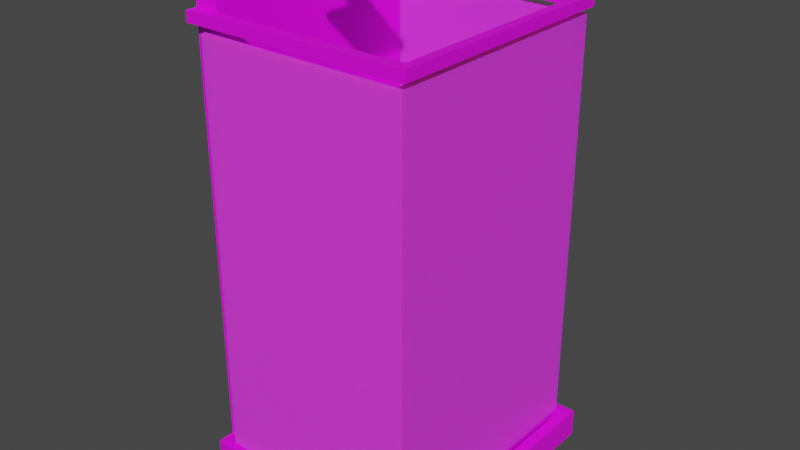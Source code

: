 # Source: regadera.blend  (saved by Blender 2.93.21; exported with 4.5.12 LTS)
import bpy
from mathutils import Matrix  # noqa: F401  (used for matrix-valued properties, if any)

bpy.ops.wm.read_factory_settings(use_empty=True)
scene = bpy.context.scene
scene.name = 'Scene'

# ---- collections
col_collection = bpy.data.collections.new('Collection'); scene.collection.children.link(col_collection)
col_collection_2 = bpy.data.collections.new('Collection 2'); scene.collection.children.link(col_collection_2)

# ---- images (referenced by path relative to the original .blend; pixels are not part of the script)
import os
ASSET_DIR = os.environ.get("B2B_ASSET_DIR", "")  # directory of the original .blend (textures are referenced by path, not embedded)
HERE = os.path.dirname(os.path.abspath(__file__))  # packed textures are extracted next to this script under _unpacked/

def load_image(name, relpath, width, height, colorspace="sRGB"):
    """Load a texture the original file referenced (path relative to the .blend, or extracted next to this script)."""
    p = next((c for c in (os.path.join(HERE, relpath), os.path.join(ASSET_DIR, relpath)) if relpath and os.path.exists(c)), "")
    if p:
        img = bpy.data.images.load(p, check_existing=True)
        img.name = name
    else:  # same state as the original file: an image datablock whose file is absent (Cycles renders it pink)
        img = bpy.data.images.new(name, width, height)
        img.source = "FILE"
        img.filepath = "//" + (relpath or name)
    img.colorspace_settings.name = colorspace
    return img
img_material_regadera = load_image('material_regadera', 'material_regadera.png', 1024, 1024, 'sRGB')
img_persiiana = load_image('persiiana', 'persiiana.png', 1024, 1024, 'sRGB')

# ---- materials (node trees are filled in below, after node groups)
mat_material_001 = bpy.data.materials.new('Material.001')
mat_material = bpy.data.materials.new('Material')

# ---- material node trees
mat_material_001.use_nodes = True; mat_material_001.node_tree.nodes.clear()
_N = mat_material_001.node_tree.nodes; _L = mat_material_001.node_tree.links
n0 = _N.new('ShaderNodeBsdfPrincipled'); n0.name = 'Principled BSDF'; n0.location = (10, 300)
n0.distribution = 'GGX'
n0.subsurface_method = 'BURLEY'
n0.inputs[3].default_value = 1.45
n0.inputs[27].default_value = (0.0, 0.0, 0.0, 1.0)
n0.inputs[28].default_value = 1.0
n1 = _N.new('ShaderNodeOutputMaterial'); n1.name = 'Material Output'; n1.location = (300, 300)
n2 = _N.new('ShaderNodeTexImage'); n2.name = 'Imagen'; n2.location = (-280, 280)
n2.image = img_material_regadera
_L.new(n0.outputs[0], n1.inputs[0])
_L.new(n2.outputs[0], n0.inputs[0])
n1.is_active_output = True
mat_material.use_nodes = True; mat_material.node_tree.nodes.clear()
_N = mat_material.node_tree.nodes; _L = mat_material.node_tree.links
n0 = _N.new('ShaderNodeBsdfPrincipled'); n0.name = 'Principled BSDF'; n0.location = (10, 300)
n0.distribution = 'GGX'
n0.subsurface_method = 'BURLEY'
n0.inputs[3].default_value = 1.45
n0.inputs[8].default_value = 1.0
n0.inputs[10].default_value = 0.1182
n0.inputs[13].default_value = 0.8182
n0.inputs[27].default_value = (0.0, 0.0, 0.0, 1.0)
n0.inputs[28].default_value = 1.0
n1 = _N.new('ShaderNodeTexImage'); n1.name = 'Imagen'; n1.location = (-408, 221)
n1.image = img_persiiana
n2 = _N.new('ShaderNodeOutputMaterial'); n2.name = 'Material Output'; n2.location = (321, 325)
n3 = _N.new('ShaderNodeMix'); n3.name = 'Mix'; n3.location = (-160, 180)
n3.data_type = 'RGBA'
n3.inputs[0].default_value = 0.1182
n3.inputs[7].default_value = (0.1565, 0.376, 0.8, 1.0)
_L.new(n0.outputs[0], n2.inputs[0])
_L.new(n1.outputs[0], n3.inputs[6])
_L.new(n3.outputs[2], n0.inputs[0])
n2.is_active_output = True

# ---- world
world_world = bpy.data.worlds.new('World'); scene.world = world_world
world_world.use_nodes = True; world_world.node_tree.nodes.clear()
_N = world_world.node_tree.nodes; _L = world_world.node_tree.links
n0 = _N.new('ShaderNodeOutputWorld'); n0.name = 'World Output'; n0.location = (300, 300)
n1 = _N.new('ShaderNodeBackground'); n1.name = 'Background'; n1.location = (10, 300)
n1.inputs[0].default_value = (0.05088, 0.05088, 0.05088, 1.0)
_L.new(n1.outputs[0], n0.inputs[0])
n0.is_active_output = True
world_world.color = (0.05088, 0.05088, 0.05088)
world_world.use_sun_shadow = False
world_world.sun_shadow_jitter_overblur = 0.0

# ---- meshes
me_cubo_012 = bpy.data.meshes.new('Cubo.012')
me_cubo_012.from_pydata([(-1.28, -1.38, -1.0), (-1.28, -1.38, -0.6547), (-1.28, -0.0923, 5.113), (-1.28, -0.0923, 4.94), (1.48, -1.38, -1.0), (1.48, -1.38, -0.6547), (-1.28, -0.0923, 4.812), (1.48, -0.0923, -1.0), (-1.28, -0.0923, -0.6547), (-0.9894, -0.0923, 5.113), (-0.9894, -1.38, -1.0), (-0.9894, -1.38, -0.6547), (-1.28, -1.38, 4.812), (-0.9894, -0.0923, 4.94), (-0.9894, -1.38, 4.812), (-0.9894, -0.0923, 4.812), (-1.28, -1.38, 4.94), (-0.9894, -0.0923, -1.0), (-0.9894, -1.38, 4.94), (-0.9894, -0.0923, -0.6547), (-1.28, -1.38, 5.113), (1.48, -0.0923, -0.6547), (-0.9894, -1.38, 5.113), (-1.28, -0.0923, -1.0), (-1.28, 0.0, -1.0), (-1.28, 0.0, -0.6547), (1.48, 0.0, -1.0), (1.48, 0.0, -0.6547), (-0.9894, 0.0, -0.6547), (-0.9894, 0.0, -1.0), (-1.28, 0.0, 4.812), (-0.9894, 0.0, 4.812), (-1.28, 0.0, 4.94), (-0.9894, 0.0, 4.94), (-1.28, 0.0, 5.113), (-0.9894, 0.0, 5.113), (-0.3034, -0.0923, 4.812), (-0.3034, -0.0923, 4.94), (-0.3034, 0.0, 4.94), (-0.3034, 0.0, 4.812), (-0.4062, -0.0923, 4.812), (-0.4062, -0.0923, 4.94), (-0.4062, 0.0, 4.812), (-0.4062, 0.0, 4.94), (-0.3034, 0.0, 4.694), (-0.3034, -0.0923, 4.694), (-0.4062, -0.0923, 4.694), (-0.4062, 0.0, 4.694), (-0.3034, 0.0, 4.625), (-0.3034, -0.0923, 4.625), (-0.4062, -0.0923, 4.625), (-0.4062, 0.0, 4.625), (-0.1081, 0.0, 4.625), (-0.1081, -0.0923, 4.625), (-0.1081, 0.0, 4.694), (-0.1081, -0.0923, 4.694), (-0.6026, 0.0, 4.694), (-0.6026, -0.0923, 4.694), (-0.6026, 0.0, 4.625), (-0.6026, -0.0923, 4.625), (-0.4062, -0.3424, 4.694), (-0.3034, -0.3424, 4.694), (-0.4062, -0.3424, 4.625), (-0.3034, -0.3424, 4.625), (-0.1081, -0.3424, 4.625), (-0.1081, -0.3424, 4.694), (-0.6026, -0.3424, 4.625), (-0.6026, -0.3424, 4.694), (1.367, -1.38, 4.526), (1.367, -1.38, 4.399), (1.367, -1.521, 4.526), (1.367, -1.521, 4.399), (1.48, -1.38, 4.526), (1.48, -1.38, 4.399), (1.48, -1.521, 4.526), (1.48, -1.521, 4.399), (1.367, 0.001106, 4.526), (1.367, 0.001106, 4.399), (1.48, 0.001106, 4.526), (1.48, 0.001106, 4.399), (-0.9894, -1.519, 4.4), (-0.9894, -1.519, 4.525), (-0.9894, -1.38, 4.525), (-0.9894, -1.38, 4.4), (-1.28, -0.0923, 4.4), (-1.28, -1.38, 4.4), (-1.28, -1.584, -0.6547), (-0.9894, -0.0923, 4.4), (-0.9894, 0.0, 4.4), (-1.28, 0.0, 4.4), (-1.28, -0.0923, 4.525), (-1.28, -1.38, 4.525), (1.48, -1.584, -0.6547), (-0.9894, -0.0923, 4.525), (-0.9894, 0.0, 4.525), (-1.28, 0.0, 4.525), (-1.28, -1.584, -1.0), (-1.28, -1.519, 4.4), (-1.28, -1.519, 4.525), (1.48, -1.584, -1.0), (-0.9894, -1.584, -1.0), (-0.9894, -1.584, -0.6547), (1.618, -0.0923, -0.6547), (1.618, -0.0923, -1.0), (1.618, -1.38, -0.6547), (1.618, -1.38, -1.0), (1.618, -1.584, -0.6547), (1.618, 0.0, -1.0), (1.618, 0.0, -0.6547), (1.618, -1.584, -1.0), (1.48, -0.0923, -0.874), (1.48, -1.38, -0.874), (-0.9894, -0.0923, -0.874), (-0.9894, -1.38, -0.874), (-0.9894, 0.0, -0.874), (1.48, 0.0, -0.874), (0.2058, -0.0923, -1.0), (-0.6525, -1.38, -1.0), (-0.6525, -1.38, -0.6547), (0.2058, 0.0, -1.0), (-0.6525, -1.584, -0.6547), (-0.6525, -1.584, -1.0), (0.2058, -0.0923, -0.9496), (-0.6525, -1.38, -0.874), (0.2058, 0.0, -0.9496), (1.23, -1.38, -1.0), (1.23, -1.584, -1.0), (0.3754, -0.0923, -0.9496), (0.3754, 0.0, -0.9496), (0.3754, -0.0923, -1.0), (1.23, -1.38, -0.6547), (0.3754, 0.0, -1.0), (1.23, -1.584, -0.6547), (1.23, -1.38, -0.874), (-1.28, -0.0923, 2.402), (-1.28, -1.38, 2.402), (-0.9894, -0.0923, 2.402), (-0.9894, 0.0, 2.402), (-1.28, 0.0, 2.402), (-0.9894, -1.38, 2.402), (-1.28, -0.0923, 2.304), (-1.28, -1.38, 2.304), (-0.9894, -0.0923, 2.304), (-0.9894, 0.0, 2.304), (-1.28, 0.0, 2.304), (-0.9894, -1.38, 2.304), (-1.28, -0.754, -1.0), (1.48, -0.754, -0.6547), (-0.9894, -0.754, -0.6547), (-0.9894, -0.754, -1.0), (-0.9894, -0.754, 4.812), (-0.9894, -0.754, 4.94), (-1.28, -0.754, 5.113), (-1.28, -0.754, 4.94), (-1.28, -0.754, 4.812), (-0.9894, -0.754, 5.113), (1.48, -0.754, -1.0), (-1.28, -0.754, -0.6547), (-1.28, -0.754, 4.4), (-0.9894, -0.754, 4.4), (-1.28, -0.754, 4.525), (-0.9894, -0.754, 4.525), (1.618, -0.754, -0.6547), (1.618, -0.754, -1.0), (1.48, -0.754, -0.874), (-0.9894, -0.754, -0.874), (-0.2985, -0.754, -0.9052), (-0.2985, -0.754, -1.0), (0.8775, -0.754, -0.9052), (0.8775, -0.754, -1.0), (-1.28, -0.754, 2.402), (-0.9894, -0.754, 2.402), (-0.9894, -0.754, 2.304), (-1.28, -0.754, 2.304), (-1.28, -0.6745, 5.113), (-1.28, -0.6745, 4.94), (-1.28, -0.6745, 4.812), (1.48, -0.6745, -1.0), (-1.28, -0.6745, -0.6547), (-1.28, -0.6745, 4.4), (-1.28, -0.6745, 4.525), (1.618, -0.6745, -1.0), (-1.28, -0.6745, 2.402), (-1.28, -0.6745, 2.304), (-1.28, -0.6745, -1.0), (1.48, -0.6745, -0.6547), (-0.9894, -0.6745, -0.6547), (-0.9894, -0.6745, -1.0), (-0.9894, -0.6745, 4.812), (-0.9894, -0.6745, 4.94), (-0.9894, -0.6745, 5.113), (-0.9894, -0.6745, 4.4), (-0.9894, -0.6745, 4.525), (1.618, -0.6745, -0.6547), (1.48, -0.6745, -0.874), (-0.9894, -0.6745, -0.874), (-0.1555, -0.6745, -0.9178), (-0.1555, -0.6745, -1.0), (0.7351, -0.6745, -0.9178), (0.7351, -0.6745, -1.0), (-0.9894, -0.6745, 2.402), (-0.9894, -0.6745, 2.304), (-0.8889, -0.6745, 2.402), (-0.8889, -0.754, 2.402), (-0.8889, -0.6745, 2.304), (-0.8889, -0.754, 2.304), (-0.8422, -0.6745, 2.402), (-0.8422, -0.754, 2.402), (-0.8422, -0.6745, 2.304), (-0.8422, -0.754, 2.304), (-0.8889, -0.9111, 2.304), (-0.8889, -0.9111, 2.402), (-0.8422, -0.9111, 2.304), (-0.8422, -0.9111, 2.402)], [], [(15, 31, 42, 40), (13, 15, 40, 41), (99, 4, 105, 109), (11, 1, 86, 101), (169, 156, 4, 125), (21, 27, 115, 110), (160, 91, 12, 154), (118, 11, 101, 120), (43, 41, 37, 38), (50, 51, 48, 49), (36, 39, 38, 37), (91, 82, 14, 12), (131, 26, 7, 129), (146, 149, 10, 0), (95, 90, 6, 30), (81, 80, 71, 70), (154, 12, 16, 153), (16, 18, 22, 20), (130, 5, 111, 133), (155, 152, 20, 22), (24, 29, 17, 23), (30, 6, 3, 32), (41, 40, 36, 37), (35, 34, 2, 9), (13, 33, 35, 9), (93, 94, 31, 15), (32, 3, 2, 34), (153, 16, 20, 152), (188, 15, 13, 189), (189, 13, 9, 190), (192, 93, 15, 188), (23, 8, 25, 24), (33, 13, 41, 43), (61, 60, 62, 63), (36, 40, 46, 45), (39, 36, 45, 44), (40, 42, 47, 46), (59, 50, 62, 66), (49, 48, 52, 53), (54, 55, 53, 52), (49, 53, 64, 63), (57, 56, 58, 59), (44, 45, 55, 54), (46, 47, 56, 57), (45, 46, 60, 61), (51, 50, 59, 58), (61, 63, 64, 65), (62, 60, 67, 66), (57, 59, 66, 67), (55, 45, 61, 65), (50, 49, 63, 62), (46, 57, 67, 60), (53, 55, 65, 64), (68, 70, 74, 72), (83, 82, 68, 69), (82, 81, 70, 68), (80, 83, 69, 71), (73, 72, 74, 75), (68, 72, 78, 76), (71, 69, 73, 75), (70, 71, 75, 74), (69, 68, 76, 77), (73, 69, 77, 79), (72, 73, 79, 78), (121, 120, 101, 100), (12, 14, 18, 16), (184, 178, 8, 23), (136, 137, 88, 87), (138, 134, 84, 89), (135, 139, 83, 85), (200, 136, 87, 191), (170, 135, 85, 158), (87, 88, 94, 93), (89, 84, 90, 95), (100, 101, 86, 96), (191, 87, 93, 192), (97, 80, 81, 98), (85, 83, 80, 97), (82, 91, 98, 81), (91, 85, 97, 98), (7, 26, 107, 103), (0, 10, 100, 96), (1, 0, 96, 86), (125, 4, 99, 126), (158, 85, 91, 160), (107, 108, 102, 103), (105, 104, 106, 109), (27, 21, 102, 108), (92, 99, 109, 106), (163, 162, 104, 105), (5, 92, 106, 104), (177, 7, 103, 181), (147, 5, 104, 162), (124, 114, 112, 122), (28, 19, 112, 114), (166, 165, 113, 123), (148, 11, 113, 165), (128, 124, 122, 127), (185, 21, 110, 194), (10, 117, 121, 100), (126, 132, 120, 121), (11, 118, 123, 113), (29, 119, 116, 17), (130, 118, 120, 132), (168, 166, 123, 133), (5, 130, 132, 92), (99, 92, 132, 126), (149, 167, 117, 10), (115, 128, 127, 110), (117, 125, 126, 121), (118, 130, 133, 123), (119, 131, 129, 116), (164, 168, 133, 111), (167, 169, 125, 117), (173, 141, 135, 170), (201, 142, 136, 200), (141, 145, 139, 135), (144, 140, 134, 138), (142, 143, 137, 136), (19, 28, 143, 142), (25, 8, 140, 144), (1, 11, 145, 141), (186, 19, 142, 201), (157, 1, 141, 173), (178, 157, 173, 183), (11, 148, 172, 145), (145, 172, 171, 139), (183, 173, 170, 182), (197, 199, 169, 167), (194, 198, 168, 164), (187, 197, 167, 149), (198, 196, 166, 168), (5, 147, 164, 111), (186, 148, 165, 195), (196, 195, 165, 166), (185, 147, 162, 193), (4, 156, 163, 105), (181, 193, 162, 163), (179, 158, 160, 180), (83, 159, 161, 82), (182, 170, 158, 179), (139, 171, 159, 83), (0, 1, 157, 146), (82, 161, 150, 14), (18, 151, 155, 22), (14, 150, 151, 18), (175, 153, 152, 174), (190, 174, 152, 155), (176, 154, 153, 175), (184, 187, 149, 146), (180, 160, 154, 176), (199, 177, 156, 169), (129, 7, 177, 199), (90, 180, 176, 6), (23, 17, 187, 184), (6, 176, 175, 3), (9, 2, 174, 190), (3, 175, 174, 2), (134, 182, 179, 84), (84, 179, 180, 90), (103, 102, 193, 181), (21, 185, 193, 102), (122, 112, 195, 196), (19, 186, 195, 112), (127, 122, 196, 198), (17, 116, 197, 187), (110, 127, 198, 194), (116, 129, 199, 197), (140, 183, 182, 134), (8, 178, 183, 140), (148, 186, 201, 172), (200, 171, 203, 202), (147, 185, 194, 164), (156, 177, 181, 163), (159, 191, 192, 161), (171, 200, 191, 159), (146, 157, 178, 184), (161, 192, 188, 150), (151, 189, 190, 155), (150, 188, 189, 151), (204, 202, 206, 208), (171, 172, 205, 203), (172, 201, 204, 205), (201, 200, 202, 204), (209, 208, 206, 207), (205, 204, 208, 209), (205, 209, 212, 210), (202, 203, 207, 206), (211, 210, 212, 213), (209, 207, 213, 212), (207, 203, 211, 213), (203, 205, 210, 211)])
_uv = me_cubo_012.uv_layers.new(name='MapaUV')
_uv.uv.foreach_set('vector', [0.5581, 0.7636, 0.5699, 0.7636, 0.5699, 0.8378, 0.5581, 0.8378, 0.7536, 0.746, 0.7699, 0.746, 0.7699, 0.8203, 0.7536, 0.8203, 0.4031, 0.3565, 0.4291, 0.3565, 0.4291, 0.3741, 0.4031, 0.3741, 0.5788, 0.4214, 0.5788, 0.3843, 0.6048, 0.3843, 0.6048, 0.4214, 0.5088, 0.2798, 0.5088, 0.3565, 0.4291, 0.3565, 0.4291, 0.3247, 0.6624, 0.7578, 0.6624, 0.746, 0.6903, 0.746, 0.6903, 0.7578, 0.1109, 0.07998, 0.03114, 0.07998, 0.03114, 0.04343, 0.1109, 0.04343, 0.5788, 0.4642, 0.5788, 0.4214, 0.6048, 0.4214, 0.6048, 0.4642, 0.7953, 0.8203, 0.807, 0.8203, 0.807, 0.8334, 0.7953, 0.8334, 0.4822, 0.7886, 0.494, 0.7886, 0.494, 0.8016, 0.4822, 0.8016, 0.3359, 0.7927, 0.3476, 0.7927, 0.3476, 0.809, 0.3359, 0.809, 0.4031, 0.7636, 0.4401, 0.7636, 0.4401, 0.8001, 0.4031, 0.8001, 0.6048, 0.2159, 0.6048, 0.3565, 0.593, 0.3565, 0.593, 0.2159, 0.5088, 0.005138, 0.5088, 0.04215, 0.4291, 0.04215, 0.4291, 0.005138, 0.2068, 0.07998, 0.1951, 0.07998, 0.1951, 0.04343, 0.2068, 0.04343, 0.9749, 0.6442, 0.959, 0.6442, 0.9588, 0.3442, 0.9751, 0.3442, 0.1109, 0.04343, 0.03114, 0.04343, 0.03114, 0.02717, 0.1109, 0.02717, 0.4031, 0.8164, 0.4401, 0.8164, 0.4401, 0.8384, 0.4031, 0.8384, 0.9206, 0.3617, 0.9206, 0.3298, 0.9485, 0.3298, 0.9485, 0.3617, 0.6521, 0.8257, 0.6151, 0.8257, 0.6151, 0.746, 0.6521, 0.746, 0.6048, 0.005138, 0.6048, 0.04215, 0.593, 0.04215, 0.593, 0.005138, 0.2068, 0.04343, 0.1951, 0.04343, 0.1951, 0.02717, 0.2068, 0.02717, 0.7536, 0.8203, 0.7699, 0.8203, 0.7699, 0.8334, 0.7536, 0.8334, 0.6521, 0.9217, 0.6151, 0.9217, 0.6151, 0.91, 0.6521, 0.91, 0.3811, 0.7453, 0.3928, 0.7453, 0.3928, 0.7674, 0.3811, 0.7674, 0.3811, 0.6925, 0.3928, 0.6925, 0.3928, 0.7291, 0.3811, 0.7291, 0.2068, 0.02717, 0.1951, 0.02717, 0.1951, 0.005138, 0.2068, 0.005138, 0.1109, 0.02717, 0.03114, 0.02717, 0.03114, 0.005138, 0.1109, 0.005138, 0.307, 0.7291, 0.3811, 0.7291, 0.3811, 0.7453, 0.307, 0.7453, 0.307, 0.7453, 0.3811, 0.7453, 0.3811, 0.7674, 0.307, 0.7674, 0.307, 0.6925, 0.3811, 0.6925, 0.3811, 0.7291, 0.307, 0.7291, 0.1951, 0.7834, 0.1951, 0.7394, 0.2068, 0.7394, 0.2068, 0.7834, 0.7953, 0.746, 0.807, 0.746, 0.807, 0.8203, 0.7953, 0.8203, 0.5801, 0.8016, 0.5801, 0.7886, 0.5889, 0.7886, 0.5889, 0.8016, 0.7699, 0.8334, 0.7699, 0.8203, 0.785, 0.8203, 0.785, 0.8334, 0.3476, 0.7927, 0.3359, 0.7927, 0.3359, 0.7776, 0.3476, 0.7776, 0.3924, 0.7927, 0.3807, 0.7927, 0.3807, 0.7776, 0.3924, 0.7776, 0.4822, 0.7636, 0.4822, 0.7886, 0.4504, 0.7886, 0.4504, 0.7636, 0.4822, 0.8016, 0.494, 0.8016, 0.494, 0.8265, 0.4822, 0.8265, 0.2752, 0.8212, 0.2752, 0.8095, 0.2839, 0.8095, 0.2839, 0.8212, 0.4822, 0.8016, 0.4822, 0.8265, 0.4504, 0.8265, 0.4504, 0.8016, 0.2941, 0.7894, 0.2941, 0.7776, 0.3029, 0.7776, 0.3029, 0.7894, 0.5478, 0.7884, 0.5361, 0.7884, 0.5361, 0.7636, 0.5478, 0.7636, 0.5361, 0.8015, 0.5478, 0.8015, 0.5478, 0.8265, 0.5361, 0.8265, 0.5361, 0.7884, 0.5361, 0.8015, 0.5042, 0.8015, 0.5042, 0.7884, 0.494, 0.7886, 0.4822, 0.7886, 0.4822, 0.7636, 0.494, 0.7636, 0.5801, 0.8016, 0.5889, 0.8016, 0.5889, 0.8265, 0.5801, 0.8265, 0.5889, 0.7886, 0.5801, 0.7886, 0.5801, 0.7636, 0.5889, 0.7636, 0.2941, 0.7894, 0.3029, 0.7894, 0.3029, 0.8212, 0.2941, 0.8212, 0.5361, 0.7636, 0.5361, 0.7884, 0.5042, 0.7884, 0.5042, 0.7636, 0.4822, 0.7886, 0.4822, 0.8016, 0.4504, 0.8016, 0.4504, 0.7886, 0.5361, 0.8015, 0.5361, 0.8265, 0.5042, 0.8265, 0.5042, 0.8015, 0.2839, 0.8095, 0.2752, 0.8095, 0.2752, 0.7776, 0.2839, 0.7776, 0.7909, 0.3422, 0.8088, 0.3422, 0.8088, 0.3565, 0.7909, 0.3565, 0.9208, 0.6545, 0.9367, 0.6545, 0.9369, 0.9545, 0.9206, 0.9545, 0.7909, 0.04215, 0.8086, 0.04215, 0.8088, 0.3422, 0.7909, 0.3422, 0.8086, 0.6987, 0.7909, 0.6987, 0.7909, 0.3987, 0.8088, 0.3987, 0.7168, 0.7639, 0.7005, 0.7639, 0.7005, 0.746, 0.7168, 0.746, 0.7909, 0.3422, 0.7909, 0.3565, 0.6151, 0.3565, 0.6151, 0.3422, 0.8088, 0.3987, 0.7909, 0.3987, 0.7909, 0.3843, 0.8088, 0.3843, 0.9751, 0.3442, 0.9588, 0.3442, 0.9588, 0.3298, 0.9751, 0.3298, 0.7433, 0.9219, 0.7271, 0.9219, 0.7271, 0.746, 0.7433, 0.746, 0.7909, 0.3843, 0.7909, 0.3987, 0.6151, 0.3987, 0.6151, 0.3843, 0.7005, 0.7639, 0.7168, 0.7639, 0.7168, 0.9398, 0.7005, 0.9398, 0.9103, 0.4097, 0.8664, 0.4097, 0.8664, 0.3668, 0.9103, 0.3668, 0.4031, 0.8001, 0.4401, 0.8001, 0.4401, 0.8164, 0.4031, 0.8164, 0.121, 0.7834, 0.121, 0.7394, 0.1951, 0.7394, 0.1951, 0.7834, 0.3811, 0.4222, 0.3928, 0.4222, 0.3928, 0.6766, 0.3811, 0.6766, 0.2068, 0.3503, 0.1951, 0.3503, 0.1951, 0.09588, 0.2068, 0.09588, 0.8191, 0.7189, 0.8561, 0.7189, 0.8561, 0.9734, 0.8191, 0.9734, 0.307, 0.4222, 0.3811, 0.4222, 0.3811, 0.6766, 0.307, 0.6766, 0.1109, 0.3503, 0.03114, 0.3503, 0.03114, 0.09588, 0.1109, 0.09588, 0.3811, 0.6766, 0.3928, 0.6766, 0.3928, 0.6925, 0.3811, 0.6925, 0.2068, 0.09588, 0.1951, 0.09588, 0.1951, 0.07998, 0.2068, 0.07998, 0.9103, 0.3668, 0.8664, 0.3668, 0.8664, 0.3298, 0.9103, 0.3298, 0.307, 0.6766, 0.3811, 0.6766, 0.3811, 0.6925, 0.307, 0.6925, 0.959, 0.6812, 0.959, 0.6442, 0.9749, 0.6442, 0.9749, 0.6812, 0.7909, 0.7357, 0.7909, 0.6987, 0.8086, 0.6987, 0.8086, 0.7357, 0.7909, 0.04215, 0.7909, 0.005138, 0.8086, 0.005138, 0.8086, 0.04215, 0.03114, 0.07998, 0.03114, 0.09588, 0.01341, 0.09588, 0.01341, 0.07998, 0.593, 0.3565, 0.6048, 0.3565, 0.6048, 0.3741, 0.593, 0.3741, 0.4291, 0.005138, 0.4291, 0.04215, 0.4031, 0.04215, 0.4031, 0.005138, 0.03114, 0.7394, 0.03114, 0.7834, 0.005138, 0.7834, 0.005138, 0.7394, 0.4291, 0.3247, 0.4291, 0.3565, 0.4031, 0.3565, 0.4031, 0.3247, 0.1109, 0.09588, 0.03114, 0.09588, 0.03114, 0.07998, 0.1109, 0.07998, 0.8664, 0.709, 0.9103, 0.709, 0.9103, 0.7208, 0.8664, 0.7208, 0.8664, 0.8847, 0.9103, 0.8847, 0.9103, 0.9107, 0.8664, 0.9107, 0.4031, 0.7357, 0.4148, 0.7357, 0.4148, 0.7533, 0.4031, 0.7533, 0.8664, 0.6812, 0.9103, 0.6812, 0.9103, 0.6987, 0.8664, 0.6987, 0.8664, 0.805, 0.9103, 0.805, 0.9103, 0.8847, 0.8664, 0.8847, 0.5788, 0.7357, 0.6048, 0.7357, 0.6048, 0.7533, 0.5788, 0.7533, 0.5189, 0.3565, 0.593, 0.3565, 0.593, 0.3741, 0.5189, 0.3741, 0.4991, 0.7357, 0.5788, 0.7357, 0.5788, 0.7533, 0.4991, 0.7533, 0.8191, 0.1573, 0.8192, 0.005139, 0.8309, 0.005139, 0.8308, 0.1573, 0.3928, 0.03305, 0.3811, 0.03305, 0.3811, 0.005138, 0.3928, 0.005138, 0.9151, 0.0931, 0.9152, 0.005139, 0.9949, 0.005138, 0.9949, 0.04803, 0.2968, 0.03305, 0.2171, 0.03305, 0.2171, 0.005138, 0.2968, 0.005138, 0.8191, 0.1789, 0.8191, 0.1573, 0.8308, 0.1573, 0.8308, 0.1789, 0.6624, 0.8319, 0.6624, 0.7578, 0.6903, 0.7578, 0.6903, 0.8319, 0.4291, 0.04215, 0.4291, 0.08504, 0.4031, 0.08504, 0.4031, 0.04215, 0.9103, 0.6494, 0.8664, 0.6494, 0.8664, 0.4097, 0.9103, 0.4097, 0.9206, 0.6442, 0.9206, 0.6013, 0.9485, 0.6013, 0.9485, 0.6442, 0.6048, 0.04215, 0.6048, 0.1943, 0.593, 0.1943, 0.593, 0.04215, 0.5788, 0.7039, 0.5788, 0.4642, 0.6048, 0.4642, 0.6048, 0.7039, 0.9151, 0.2428, 0.9151, 0.0931, 0.9949, 0.04803, 0.9949, 0.2877, 0.5788, 0.7357, 0.5788, 0.7039, 0.6048, 0.7039, 0.6048, 0.7357, 0.9103, 0.6812, 0.8664, 0.6812, 0.8664, 0.6494, 0.9103, 0.6494, 0.5088, 0.04215, 0.5088, 0.1301, 0.4291, 0.08504, 0.4291, 0.04215, 0.8192, 0.3195, 0.8191, 0.1789, 0.8308, 0.1789, 0.8309, 0.3195, 0.4291, 0.08504, 0.4291, 0.3247, 0.4031, 0.3247, 0.4031, 0.08504, 0.9206, 0.6013, 0.9206, 0.3617, 0.9485, 0.3617, 0.9485, 0.6013, 0.6048, 0.1943, 0.6048, 0.2159, 0.593, 0.2159, 0.593, 0.1943, 0.9152, 0.3195, 0.9151, 0.2428, 0.9949, 0.2877, 0.9949, 0.3195, 0.5088, 0.1301, 0.5088, 0.2798, 0.4291, 0.3247, 0.4291, 0.08504, 0.1109, 0.3628, 0.03114, 0.3628, 0.03114, 0.3503, 0.1109, 0.3503, 0.307, 0.4097, 0.3811, 0.4097, 0.3811, 0.4222, 0.307, 0.4222, 0.8191, 0.7065, 0.8561, 0.7065, 0.8561, 0.7189, 0.8191, 0.7189, 0.2068, 0.3628, 0.1951, 0.3628, 0.1951, 0.3503, 0.2068, 0.3503, 0.3811, 0.4097, 0.3928, 0.4097, 0.3928, 0.4222, 0.3811, 0.4222, 0.3811, 0.03305, 0.3928, 0.03305, 0.3928, 0.4097, 0.3811, 0.4097, 0.2068, 0.7394, 0.1951, 0.7394, 0.1951, 0.3628, 0.2068, 0.3628, 0.8191, 0.3298, 0.8561, 0.3298, 0.8561, 0.7065, 0.8191, 0.7065, 0.307, 0.03305, 0.3811, 0.03305, 0.3811, 0.4097, 0.307, 0.4097, 0.1109, 0.7394, 0.03114, 0.7394, 0.03114, 0.3628, 0.1109, 0.3628, 0.121, 0.7394, 0.1109, 0.7394, 0.1109, 0.3628, 0.121, 0.3628, 0.2171, 0.03305, 0.2968, 0.03305, 0.2968, 0.4097, 0.2171, 0.4097, 0.2171, 0.4097, 0.2968, 0.4097, 0.2968, 0.4222, 0.2171, 0.4222, 0.121, 0.3628, 0.1109, 0.3628, 0.1109, 0.3503, 0.121, 0.3503, 0.5189, 0.1483, 0.5189, 0.2617, 0.5088, 0.2798, 0.5088, 0.1301, 0.905, 0.3195, 0.905, 0.2247, 0.9151, 0.2428, 0.9152, 0.3195, 0.5189, 0.04215, 0.5189, 0.1483, 0.5088, 0.1301, 0.5088, 0.04215, 0.905, 0.2247, 0.905, 0.1113, 0.9151, 0.0931, 0.9151, 0.2428, 0.6624, 0.9217, 0.6624, 0.842, 0.6903, 0.842, 0.6903, 0.9217, 0.307, 0.03305, 0.2968, 0.03305, 0.2968, 0.005138, 0.307, 0.005138, 0.905, 0.1113, 0.905, 0.005139, 0.9152, 0.005139, 0.9151, 0.0931, 0.489, 0.7357, 0.4991, 0.7357, 0.4991, 0.7533, 0.489, 0.7533, 0.4291, 0.3565, 0.5088, 0.3565, 0.5088, 0.3741, 0.4291, 0.3741, 0.8664, 0.7949, 0.9103, 0.7949, 0.9103, 0.805, 0.8664, 0.805, 0.121, 0.09588, 0.1109, 0.09588, 0.1109, 0.07998, 0.121, 0.07998, 0.2171, 0.6766, 0.2968, 0.6766, 0.2968, 0.6925, 0.2171, 0.6925, 0.121, 0.3503, 0.1109, 0.3503, 0.1109, 0.09588, 0.121, 0.09588, 0.2171, 0.4222, 0.2968, 0.4222, 0.2968, 0.6766, 0.2171, 0.6766, 0.03114, 0.7834, 0.03114, 0.7394, 0.1109, 0.7394, 0.1109, 0.7834, 0.2171, 0.6925, 0.2968, 0.6925, 0.2968, 0.7291, 0.2171, 0.7291, 0.2171, 0.7453, 0.2968, 0.7453, 0.2968, 0.7674, 0.2171, 0.7674, 0.2171, 0.7291, 0.2968, 0.7291, 0.2968, 0.7453, 0.2171, 0.7453, 0.121, 0.02717, 0.1109, 0.02717, 0.1109, 0.005138, 0.121, 0.005138, 0.6521, 0.8359, 0.6151, 0.8359, 0.6151, 0.8257, 0.6521, 0.8257, 0.121, 0.04343, 0.1109, 0.04343, 0.1109, 0.02717, 0.121, 0.02717, 0.5189, 0.005138, 0.5189, 0.04215, 0.5088, 0.04215, 0.5088, 0.005138, 0.121, 0.07998, 0.1109, 0.07998, 0.1109, 0.04343, 0.121, 0.04343, 0.5189, 0.2617, 0.5189, 0.3565, 0.5088, 0.3565, 0.5088, 0.2798, 0.593, 0.2159, 0.593, 0.3565, 0.5189, 0.3565, 0.5189, 0.2617, 0.1951, 0.07998, 0.121, 0.07998, 0.121, 0.04343, 0.1951, 0.04343, 0.593, 0.005138, 0.593, 0.04215, 0.5189, 0.04215, 0.5189, 0.005138, 0.1951, 0.04343, 0.121, 0.04343, 0.121, 0.02717, 0.1951, 0.02717, 0.6521, 0.91, 0.6151, 0.91, 0.6151, 0.8359, 0.6521, 0.8359, 0.1951, 0.02717, 0.121, 0.02717, 0.121, 0.005138, 0.1951, 0.005138, 0.1951, 0.3503, 0.121, 0.3503, 0.121, 0.09588, 0.1951, 0.09588, 0.1951, 0.09588, 0.121, 0.09588, 0.121, 0.07998, 0.1951, 0.07998, 0.8664, 0.7208, 0.9103, 0.7208, 0.9103, 0.7949, 0.8664, 0.7949, 0.4148, 0.7357, 0.489, 0.7357, 0.489, 0.7533, 0.4148, 0.7533, 0.8308, 0.1573, 0.8309, 0.005139, 0.905, 0.005139, 0.905, 0.1113, 0.3811, 0.03305, 0.307, 0.03305, 0.307, 0.005138, 0.3811, 0.005138, 0.8308, 0.1789, 0.8308, 0.1573, 0.905, 0.1113, 0.905, 0.2247, 0.593, 0.04215, 0.593, 0.1943, 0.5189, 0.1483, 0.5189, 0.04215, 0.8309, 0.3195, 0.8308, 0.1789, 0.905, 0.2247, 0.905, 0.3195, 0.593, 0.1943, 0.593, 0.2159, 0.5189, 0.2617, 0.5189, 0.1483, 0.1951, 0.3628, 0.121, 0.3628, 0.121, 0.3503, 0.1951, 0.3503, 0.1951, 0.7394, 0.121, 0.7394, 0.121, 0.3628, 0.1951, 0.3628, 0.2968, 0.03305, 0.307, 0.03305, 0.307, 0.4097, 0.2968, 0.4097, 0.2649, 0.7776, 0.2649, 0.7878, 0.2521, 0.7878, 0.2521, 0.7776, 0.6624, 0.842, 0.6624, 0.8319, 0.6903, 0.8319, 0.6903, 0.842, 0.5088, 0.3565, 0.5189, 0.3565, 0.5189, 0.3741, 0.5088, 0.3741, 0.2968, 0.6766, 0.307, 0.6766, 0.307, 0.6925, 0.2968, 0.6925, 0.2968, 0.4222, 0.307, 0.4222, 0.307, 0.6766, 0.2968, 0.6766, 0.1109, 0.7834, 0.1109, 0.7394, 0.121, 0.7394, 0.121, 0.7834, 0.2968, 0.6925, 0.307, 0.6925, 0.307, 0.7291, 0.2968, 0.7291, 0.2968, 0.7453, 0.307, 0.7453, 0.307, 0.7674, 0.2968, 0.7674, 0.2968, 0.7291, 0.307, 0.7291, 0.307, 0.7453, 0.2968, 0.7453, 0.01762, 0.7996, 0.005138, 0.7996, 0.005138, 0.7937, 0.01762, 0.7937, 0.02789, 0.7937, 0.04037, 0.7937, 0.04037, 0.8065, 0.02789, 0.8065, 0.2171, 0.7878, 0.2171, 0.7776, 0.2299, 0.7776, 0.2299, 0.7878, 0.01762, 0.8124, 0.005138, 0.8124, 0.005138, 0.7996, 0.01762, 0.7996, 0.3256, 0.7976, 0.3256, 0.8078, 0.3131, 0.8078, 0.3131, 0.7976, 0.2299, 0.7878, 0.2299, 0.7776, 0.2359, 0.7776, 0.2359, 0.7878, 0.2299, 0.7878, 0.2359, 0.7878, 0.2359, 0.8078, 0.2299, 0.8078, 0.2521, 0.7776, 0.2521, 0.7878, 0.2461, 0.7878, 0.2461, 0.7776, 0.05064, 0.8062, 0.05064, 0.7937, 0.0566, 0.7937, 0.0566, 0.8062, 0.3256, 0.7976, 0.3131, 0.7976, 0.3131, 0.7776, 0.3256, 0.7776, 0.2461, 0.7878, 0.2521, 0.7878, 0.2521, 0.8078, 0.2461, 0.8078, 0.3579, 0.7776, 0.3704, 0.7776, 0.3704, 0.7976, 0.3579, 0.7976])
me_cubo_012.materials.append(mat_material_001)
me_cubo_012.use_remesh_fix_poles = True
me_cubo_012.use_remesh_preserve_attributes = False
me_cubo_012.use_mirror_vertex_groups = False
me_cubo_012.update()
me_cubo_013 = bpy.data.meshes.new('Cubo.013')
me_cubo_013.from_pydata([(-0.6964, -1.0, -2.44), (-0.6964, -1.0, 0.8949), (1.0, -1.0, -2.44), (1.0, -1.0, 0.8949), (0.9452, -1.0, -2.44), (0.9452, -1.0, 0.8949), (1.0, 0.0, -2.44), (1.0, 0.0, 0.8949), (0.9452, 0.0, 0.8949), (0.9452, 0.0, -2.44), (-0.6964, -0.9656, -2.44), (1.0, -0.9656, 0.8949), (0.9452, -0.9656, 0.8949), (0.9452, -0.9656, -2.44), (-0.6964, -0.9656, 0.8949), (1.0, -0.9656, -2.44)], [], [(15, 11, 3, 2), (4, 5, 1, 0), (13, 15, 2, 4), (12, 14, 1, 5), (11, 12, 5, 3), (10, 13, 4, 0), (2, 3, 5, 4), (0, 1, 14, 10), (7, 8, 12, 11), (9, 6, 15, 13), (6, 7, 11, 15), (14, 12, 13, 10), (12, 8, 9, 13)])
_uv = me_cubo_013.uv_layers.new(name='MapaUV')
_uv.uv.foreach_set('vector', [0.6291, 0.00207, 0.6291, 0.6139, 0.6227, 0.6139, 0.6227, 0.00207, 0.3032, 0.00207, 0.3032, 0.6139, 0.00207, 0.6139, 0.00207, 0.00207, 0.196, 0.9192, 0.196, 0.9293, 0.1897, 0.9293, 0.1897, 0.9192, 0.008382, 0.6281, 0.008382, 0.9293, 0.00207, 0.9293, 0.00207, 0.6281, 0.008382, 0.618, 0.008382, 0.6281, 0.00207, 0.6281, 0.00207, 0.618, 0.196, 0.618, 0.196, 0.9192, 0.1897, 0.9192, 0.1897, 0.618, 0.3133, 0.00207, 0.3133, 0.6139, 0.3032, 0.6139, 0.3032, 0.00207, 0.9979, 0.00207, 0.9979, 0.6139, 0.9916, 0.6139, 0.9916, 0.00207, 0.1855, 0.618, 0.1855, 0.6281, 0.008382, 0.6281, 0.008382, 0.618, 0.3731, 0.9192, 0.3731, 0.9293, 0.196, 0.9293, 0.196, 0.9192, 0.8062, 0.00207, 0.8062, 0.6139, 0.6291, 0.6139, 0.6291, 0.00207, 0.6186, 0.6139, 0.3174, 0.6139, 0.3174, 0.00207, 0.6186, 0.00207, 0.9875, 0.6139, 0.8103, 0.6139, 0.8103, 0.00207, 0.9875, 0.00207])
me_cubo_013.materials.append(mat_material)
me_cubo_013.use_remesh_fix_poles = True
me_cubo_013.use_remesh_preserve_attributes = False
me_cubo_013.use_mirror_vertex_groups = False
me_cubo_013.update()

# ---- objects
ob_regadera = bpy.data.objects.new('regadera', me_cubo_012)
ob_cortina_ba_o = bpy.data.objects.new('cortina_baño', me_cubo_013)

# ---- transforms, parenting, visibility, modifiers, constraints
ob_regadera.location = (0.01047, 12.09, -0.02367)
ob_regadera.lineart.crease_threshold = 0.0
_m = ob_regadera.modifiers.new('Simetrizar', 'MIRROR')
_m.use_axis = (False, True, False)
ob_cortina_ba_o.location = (-0.06154, 12.09, 2.96)
ob_cortina_ba_o.scale = (1.494, 1.494, 1.494)
ob_cortina_ba_o.lineart.crease_threshold = 0.0
_m = ob_cortina_ba_o.modifiers.new('Simetrizar', 'MIRROR')
_m.use_axis = (False, True, False)

# ---- collection membership
col_collection.objects.link(ob_regadera)
col_collection.objects.link(ob_cortina_ba_o)

# ---- scene / render settings (as saved in the file)
scene.frame_start = 1; scene.frame_end = 250; scene.frame_set(49)
scene.render.engine = 'CYCLES'
scene.cycles.use_denoising = False
scene.cycles.samples = 8192
scene.cycles.sampling_pattern = 'TABULATED_SOBOL'
scene.cycles.use_adaptive_sampling = False
scene.cycles.use_light_tree = False
scene.eevee.taa_samples = 64
scene.eevee.taa_render_samples = 128
scene.view_settings.view_transform = 'Filmic'
bpy.context.view_layer.update()

# ---- added for rendering (the .blend has no active camera and no usable light): camera, sun
cam_auto = bpy.data.cameras.new('AutoCamera')
cam_auto.lens = 50.0
cam_auto.sensor_width = 36.0
cam_auto.clip_end = 1000.0
ob_auto_camera = bpy.data.objects.new('AutoCamera', cam_auto)
scene.collection.objects.link(ob_auto_camera)
ob_auto_camera.location = (7.09136, 3.79111, 7.56259)
ob_auto_camera.rotation_euler = (1.09748, -7.21219e-08, 0.694738)
scene.camera = ob_auto_camera
light_auto_sun = bpy.data.lights.new('AutoSun', 'SUN')
light_auto_sun.energy = 3.0
light_auto_sun.angle = 0.0523599
ob_auto_sun = bpy.data.objects.new('AutoSun', light_auto_sun)
scene.collection.objects.link(ob_auto_sun)
ob_auto_sun.rotation_euler = (0.872665, 0.174533, 0.523599)
bpy.context.view_layer.update()

